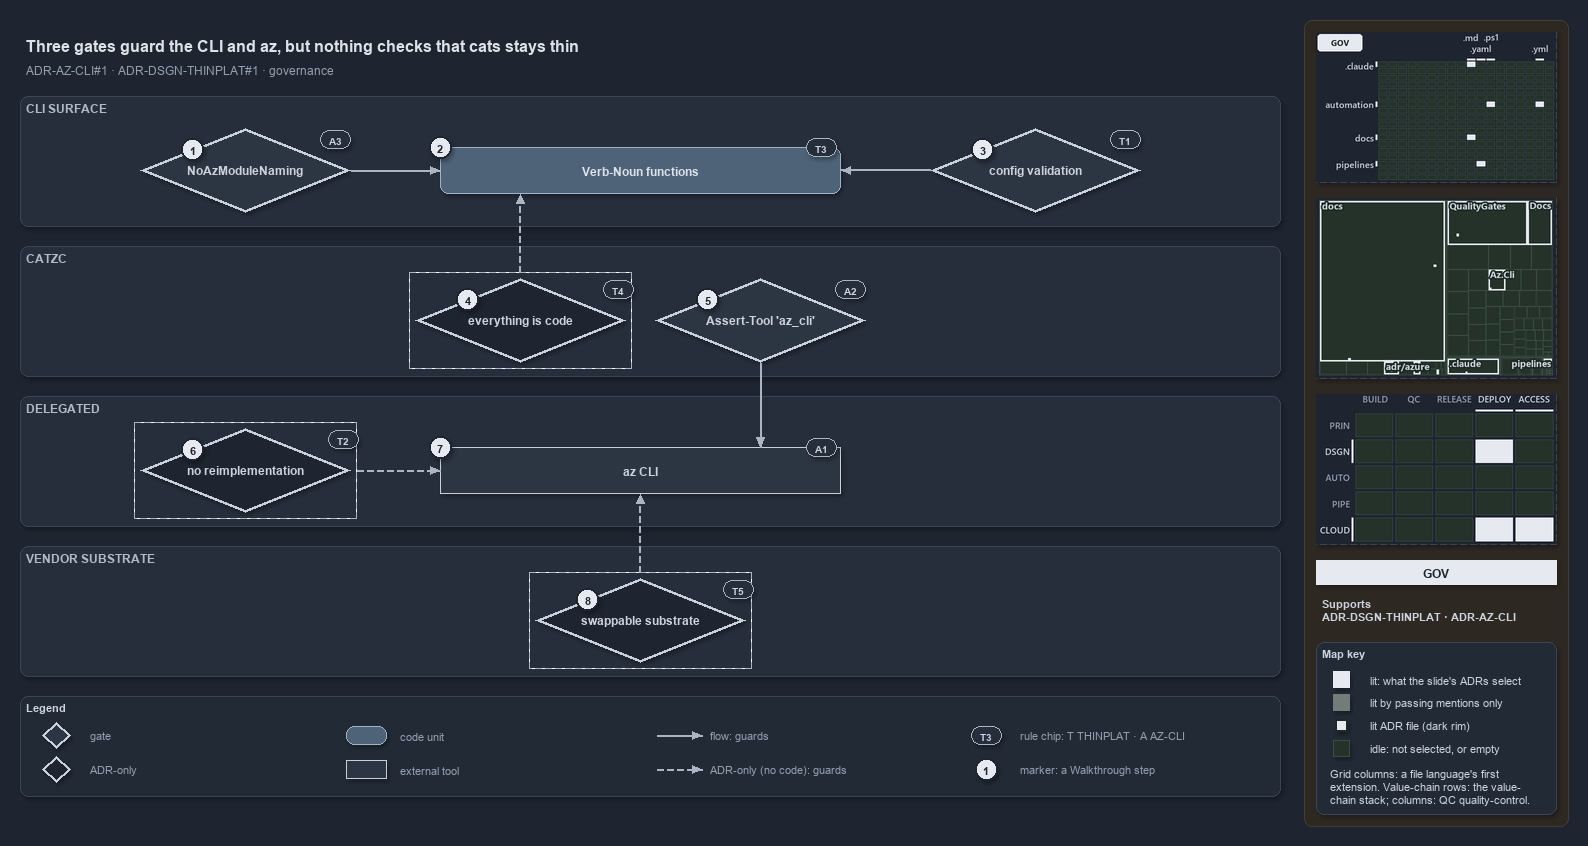

The diagram above was exported from draw.io. Its source (the exported page's mxGraphModel, read from the mxfile embedded in the PNG):
<mxGraphModel dx="1024" dy="768" grid="0" gridSize="10" guides="1" tooltips="1" connect="1" arrows="1" fold="1" page="1" pageScale="1" pageWidth="1572" pageHeight="800" background="#1E2430" math="0" shadow="1">
  <root>
    <mxCell id="0" />
    <mxCell id="1" parent="0" />
    <mxCell id="sidebar-bg" value="" style="rounded=1;arcSize=2;html=1;fillColor=#2E2823;strokeColor=#453C33;shadow=0;" vertex="1" parent="1">
      <mxGeometry x="1304" y="4" width="264" height="806" as="geometry" />
    </mxCell>
    <mxCell id="title" value="Three gates guard the CLI and az, but nothing checks that cats stays thin" style="text;html=1;align=left;verticalAlign=middle;fontSize=16;fontStyle=1;fontColor=#DDE2E9;" vertex="1" parent="1">
      <mxGeometry x="20" y="14" width="1260" height="30" as="geometry" />
    </mxCell>
    <mxCell id="subtitle" value="ADR-AZ-CLI#1 &amp;#183; ADR-DSGN-THINPLAT#1 &amp;#183; governance" style="text;html=1;align=left;verticalAlign=middle;fontSize=12;fontColor=#949FAE;" vertex="1" parent="1">
      <mxGeometry x="20" y="44" width="1240" height="20" as="geometry" />
    </mxCell>
    <mxCell id="band-cli" value="CLI SURFACE" style="rounded=1;html=1;arcSize=3;fillColor=#262E3B;strokeColor=#3A4555;verticalAlign=top;align=left;spacingLeft=8;fontStyle=1;fontSize=12;fontColor=#B0BAC7;" vertex="1" parent="1">
      <mxGeometry x="20" y="80" width="1260" height="130" as="geometry" />
    </mxCell>
    <mxCell id="band-catzc" value="CATZC" style="rounded=1;html=1;arcSize=3;fillColor=#262E3B;strokeColor=#3A4555;verticalAlign=top;align=left;spacingLeft=8;fontStyle=1;fontSize=12;fontColor=#B0BAC7;" vertex="1" parent="1">
      <mxGeometry x="20" y="230" width="1260" height="130" as="geometry" />
    </mxCell>
    <mxCell id="band-delegated" value="DELEGATED" style="rounded=1;html=1;arcSize=3;fillColor=#262E3B;strokeColor=#3A4555;verticalAlign=top;align=left;spacingLeft=8;fontStyle=1;fontSize=12;fontColor=#B0BAC7;" vertex="1" parent="1">
      <mxGeometry x="20" y="380" width="1260" height="130" as="geometry" />
    </mxCell>
    <mxCell id="band-vendor" value="VENDOR SUBSTRATE" style="rounded=1;html=1;arcSize=3;fillColor=#262E3B;strokeColor=#3A4555;verticalAlign=top;align=left;spacingLeft=8;fontStyle=1;fontSize=12;fontColor=#B0BAC7;" vertex="1" parent="1">
      <mxGeometry x="20" y="530" width="1260" height="130" as="geometry" />
    </mxCell>
    <mxCell id="g-noaz" value="&lt;b&gt;NoAzModuleNaming&lt;/b&gt;" style="rhombus;whiteSpace=wrap;html=1;fillColor=#2C3542;strokeColor=#C7D0DB;strokeWidth=3;fontSize=12;fontColor=#CDD3DC;" vertex="1" parent="1">
      <mxGeometry x="140" y="112" width="210" height="84" as="geometry" />
    </mxCell>
    <mxCell id="m-functions" value="&lt;b&gt;Verb-Noun functions&lt;/b&gt;" style="rounded=1;whiteSpace=wrap;html=1;arcSize=20;fillColor=#4E6378;strokeColor=#9FB3C8;fontColor=#DDE2E9;fontSize=12;" vertex="1" parent="1">
      <mxGeometry x="440" y="131" width="400" height="46" as="geometry" />
    </mxCell>
    <mxCell id="g-config" value="&lt;b&gt;config validation&lt;/b&gt;" style="rhombus;whiteSpace=wrap;html=1;fillColor=#2C3542;strokeColor=#C7D0DB;strokeWidth=3;fontSize=12;fontColor=#CDD3DC;" vertex="1" parent="1">
      <mxGeometry x="930" y="112" width="210" height="84" as="geometry" />
    </mxCell>
    <mxCell id="a-eac-frame" value="" style="rounded=0;html=1;fillColor=none;strokeColor=#AAB4C3;dashed=1;" vertex="1" parent="1">
      <mxGeometry x="409" y="256" width="222" height="96" as="geometry" />
    </mxCell>
    <mxCell id="a-eac" value="&lt;b&gt;everything is code&lt;/b&gt;" style="rhombus;whiteSpace=wrap;html=1;fillColor=#1E2430;strokeColor=#C7D0DB;strokeWidth=3;dashed=1;fontSize=12;fontColor=#CDD3DC;" vertex="1" parent="1">
      <mxGeometry x="415" y="262" width="210" height="84" as="geometry" />
    </mxCell>
    <mxCell id="g-asserttool" value="&lt;b&gt;Assert-Tool 'az_cli'&lt;/b&gt;" style="rhombus;whiteSpace=wrap;html=1;fillColor=#2C3542;strokeColor=#C7D0DB;strokeWidth=3;fontSize=12;fontColor=#CDD3DC;" vertex="1" parent="1">
      <mxGeometry x="655" y="262" width="210" height="84" as="geometry" />
    </mxCell>
    <mxCell id="a-noreimpl-frame" value="" style="rounded=0;html=1;fillColor=none;strokeColor=#AAB4C3;dashed=1;" vertex="1" parent="1">
      <mxGeometry x="134" y="406" width="222" height="96" as="geometry" />
    </mxCell>
    <mxCell id="a-noreimpl" value="&lt;b&gt;no reimplementation&lt;/b&gt;" style="rhombus;whiteSpace=wrap;html=1;fillColor=#1E2430;strokeColor=#C7D0DB;strokeWidth=3;dashed=1;fontSize=12;fontColor=#CDD3DC;" vertex="1" parent="1">
      <mxGeometry x="140" y="412" width="210" height="84" as="geometry" />
    </mxCell>
    <mxCell id="x-az" value="&lt;b&gt;az CLI&lt;/b&gt;" style="rounded=0;whiteSpace=wrap;html=1;fillColor=#2C3542;strokeColor=#C7D0DB;fontSize=12;fontColor=#CDD3DC;" vertex="1" parent="1">
      <mxGeometry x="440" y="431" width="400" height="46" as="geometry" />
    </mxCell>
    <mxCell id="a-swap-frame" value="" style="rounded=0;html=1;fillColor=none;strokeColor=#AAB4C3;dashed=1;" vertex="1" parent="1">
      <mxGeometry x="529" y="556" width="222" height="96" as="geometry" />
    </mxCell>
    <mxCell id="a-swap" value="&lt;b&gt;swappable substrate&lt;/b&gt;" style="rhombus;whiteSpace=wrap;html=1;fillColor=#1E2430;strokeColor=#C7D0DB;strokeWidth=3;dashed=1;fontSize=12;fontColor=#CDD3DC;" vertex="1" parent="1">
      <mxGeometry x="535" y="562" width="210" height="84" as="geometry" />
    </mxCell>
    <mxCell id="p-edge-noaz-functions-a" value="" style="text;html=1;strokeColor=none;fillColor=none;" vertex="1" parent="1">
      <mxGeometry x="350" y="154.0" width="1" height="1" as="geometry" />
    </mxCell>
    <mxCell id="p-edge-noaz-functions-b" value="" style="text;html=1;strokeColor=none;fillColor=none;" vertex="1" parent="1">
      <mxGeometry x="440" y="154.0" width="1" height="1" as="geometry" />
    </mxCell>
    <mxCell id="edge-noaz-functions" value="" style="edgeStyle=orthogonalEdgeStyle;rounded=1;html=1;fontSize=10;endArrow=block;strokeColor=#AAB4C3;fontColor=#CDD3DC;shadow=0;" edge="1" parent="1" source="p-edge-noaz-functions-a" target="p-edge-noaz-functions-b">
      <mxGeometry relative="1" as="geometry" />
    </mxCell>
    <mxCell id="p-edge-config-functions-a" value="" style="text;html=1;strokeColor=none;fillColor=none;" vertex="1" parent="1">
      <mxGeometry x="930" y="154.0" width="1" height="1" as="geometry" />
    </mxCell>
    <mxCell id="p-edge-config-functions-b" value="" style="text;html=1;strokeColor=none;fillColor=none;" vertex="1" parent="1">
      <mxGeometry x="840" y="154.0" width="1" height="1" as="geometry" />
    </mxCell>
    <mxCell id="edge-config-functions" value="" style="edgeStyle=orthogonalEdgeStyle;rounded=1;html=1;fontSize=10;endArrow=block;strokeColor=#AAB4C3;fontColor=#CDD3DC;shadow=0;" edge="1" parent="1" source="p-edge-config-functions-a" target="p-edge-config-functions-b">
      <mxGeometry relative="1" as="geometry" />
    </mxCell>
    <mxCell id="p-edge-eac-functions-a" value="" style="text;html=1;strokeColor=none;fillColor=none;" vertex="1" parent="1">
      <mxGeometry x="520.0" y="256" width="1" height="1" as="geometry" />
    </mxCell>
    <mxCell id="p-edge-eac-functions-b" value="" style="text;html=1;strokeColor=none;fillColor=none;" vertex="1" parent="1">
      <mxGeometry x="520.0" y="177" width="1" height="1" as="geometry" />
    </mxCell>
    <mxCell id="edge-eac-functions" value="" style="edgeStyle=orthogonalEdgeStyle;rounded=1;html=1;fontSize=10;endArrow=block;strokeColor=#AAB4C3;dashed=1;fontColor=#CDD3DC;shadow=0;" edge="1" parent="1" source="p-edge-eac-functions-a" target="p-edge-eac-functions-b">
      <mxGeometry relative="1" as="geometry" />
    </mxCell>
    <mxCell id="p-edge-asserttool-az-a" value="" style="text;html=1;strokeColor=none;fillColor=none;" vertex="1" parent="1">
      <mxGeometry x="760.0" y="346" width="1" height="1" as="geometry" />
    </mxCell>
    <mxCell id="p-edge-asserttool-az-b" value="" style="text;html=1;strokeColor=none;fillColor=none;" vertex="1" parent="1">
      <mxGeometry x="760.0" y="431" width="1" height="1" as="geometry" />
    </mxCell>
    <mxCell id="edge-asserttool-az" value="" style="edgeStyle=orthogonalEdgeStyle;rounded=1;html=1;fontSize=10;endArrow=block;strokeColor=#AAB4C3;fontColor=#CDD3DC;shadow=0;" edge="1" parent="1" source="p-edge-asserttool-az-a" target="p-edge-asserttool-az-b">
      <mxGeometry relative="1" as="geometry" />
    </mxCell>
    <mxCell id="p-edge-noreimpl-az-a" value="" style="text;html=1;strokeColor=none;fillColor=none;" vertex="1" parent="1">
      <mxGeometry x="356" y="454.0" width="1" height="1" as="geometry" />
    </mxCell>
    <mxCell id="p-edge-noreimpl-az-b" value="" style="text;html=1;strokeColor=none;fillColor=none;" vertex="1" parent="1">
      <mxGeometry x="440" y="454.0" width="1" height="1" as="geometry" />
    </mxCell>
    <mxCell id="edge-noreimpl-az" value="" style="edgeStyle=orthogonalEdgeStyle;rounded=1;html=1;fontSize=10;endArrow=block;strokeColor=#AAB4C3;dashed=1;fontColor=#CDD3DC;shadow=0;" edge="1" parent="1" source="p-edge-noreimpl-az-a" target="p-edge-noreimpl-az-b">
      <mxGeometry relative="1" as="geometry" />
    </mxCell>
    <mxCell id="p-edge-swap-az-a" value="" style="text;html=1;strokeColor=none;fillColor=none;" vertex="1" parent="1">
      <mxGeometry x="640.0" y="556" width="1" height="1" as="geometry" />
    </mxCell>
    <mxCell id="p-edge-swap-az-b" value="" style="text;html=1;strokeColor=none;fillColor=none;" vertex="1" parent="1">
      <mxGeometry x="640.0" y="477" width="1" height="1" as="geometry" />
    </mxCell>
    <mxCell id="edge-swap-az" value="" style="edgeStyle=orthogonalEdgeStyle;rounded=1;html=1;fontSize=10;endArrow=block;strokeColor=#AAB4C3;dashed=1;fontColor=#CDD3DC;shadow=0;" edge="1" parent="1" source="p-edge-swap-az-a" target="p-edge-swap-az-b">
      <mxGeometry relative="1" as="geometry" />
    </mxCell>
    <mxCell id="mark-1" value="1" style="ellipse;html=1;fillColor=#E6EAF0;strokeColor=#1E2430;strokeWidth=2;fontColor=#1E2430;fontStyle=1;fontSize=11;" vertex="1" parent="1">
      <mxGeometry x="181.5" y="122.0" width="22" height="22" as="geometry" />
    </mxCell>
    <mxCell id="mark-2" value="2" style="ellipse;html=1;fillColor=#E6EAF0;strokeColor=#1E2430;strokeWidth=2;fontColor=#1E2430;fontStyle=1;fontSize=11;" vertex="1" parent="1">
      <mxGeometry x="429" y="120" width="22" height="22" as="geometry" />
    </mxCell>
    <mxCell id="mark-3" value="3" style="ellipse;html=1;fillColor=#E6EAF0;strokeColor=#1E2430;strokeWidth=2;fontColor=#1E2430;fontStyle=1;fontSize=11;" vertex="1" parent="1">
      <mxGeometry x="971.5" y="122.0" width="22" height="22" as="geometry" />
    </mxCell>
    <mxCell id="mark-4" value="4" style="ellipse;html=1;fillColor=#E6EAF0;strokeColor=#1E2430;strokeWidth=2;fontColor=#1E2430;fontStyle=1;fontSize=11;" vertex="1" parent="1">
      <mxGeometry x="456.5" y="272.0" width="22" height="22" as="geometry" />
    </mxCell>
    <mxCell id="mark-5" value="5" style="ellipse;html=1;fillColor=#E6EAF0;strokeColor=#1E2430;strokeWidth=2;fontColor=#1E2430;fontStyle=1;fontSize=11;" vertex="1" parent="1">
      <mxGeometry x="696.5" y="272.0" width="22" height="22" as="geometry" />
    </mxCell>
    <mxCell id="mark-6" value="6" style="ellipse;html=1;fillColor=#E6EAF0;strokeColor=#1E2430;strokeWidth=2;fontColor=#1E2430;fontStyle=1;fontSize=11;" vertex="1" parent="1">
      <mxGeometry x="181.5" y="422.0" width="22" height="22" as="geometry" />
    </mxCell>
    <mxCell id="mark-7" value="7" style="ellipse;html=1;fillColor=#E6EAF0;strokeColor=#1E2430;strokeWidth=2;fontColor=#1E2430;fontStyle=1;fontSize=11;" vertex="1" parent="1">
      <mxGeometry x="429" y="420" width="22" height="22" as="geometry" />
    </mxCell>
    <mxCell id="mark-8" value="8" style="ellipse;html=1;fillColor=#E6EAF0;strokeColor=#1E2430;strokeWidth=2;fontColor=#1E2430;fontStyle=1;fontSize=11;" vertex="1" parent="1">
      <mxGeometry x="576.5" y="572.0" width="22" height="22" as="geometry" />
    </mxCell>
    <mxCell id="chip-noaz" value="A3" style="rounded=1;arcSize=50;whiteSpace=wrap;html=1;fillColor=#262E3B;strokeColor=#AAB4C3;fontColor=#CDD3DC;fontStyle=1;fontSize=10.5;" vertex="1" parent="1">
      <mxGeometry x="320" y="114" width="30" height="18" as="geometry" />
    </mxCell>
    <mxCell id="chip-functions" value="T3" style="rounded=1;arcSize=50;whiteSpace=wrap;html=1;fillColor=#262E3B;strokeColor=#AAB4C3;fontColor=#CDD3DC;fontStyle=1;fontSize=10.5;" vertex="1" parent="1">
      <mxGeometry x="806" y="122" width="30" height="18" as="geometry" />
    </mxCell>
    <mxCell id="chip-config" value="T1" style="rounded=1;arcSize=50;whiteSpace=wrap;html=1;fillColor=#262E3B;strokeColor=#AAB4C3;fontColor=#CDD3DC;fontStyle=1;fontSize=10.5;" vertex="1" parent="1">
      <mxGeometry x="1110" y="114" width="30" height="18" as="geometry" />
    </mxCell>
    <mxCell id="chip-eac" value="T4" style="rounded=1;arcSize=50;whiteSpace=wrap;html=1;fillColor=#262E3B;strokeColor=#AAB4C3;fontColor=#CDD3DC;fontStyle=1;fontSize=10.5;" vertex="1" parent="1">
      <mxGeometry x="603" y="264" width="30" height="18" as="geometry" />
    </mxCell>
    <mxCell id="chip-asserttool" value="A2" style="rounded=1;arcSize=50;whiteSpace=wrap;html=1;fillColor=#262E3B;strokeColor=#AAB4C3;fontColor=#CDD3DC;fontStyle=1;fontSize=10.5;" vertex="1" parent="1">
      <mxGeometry x="835" y="264" width="30" height="18" as="geometry" />
    </mxCell>
    <mxCell id="chip-noreimpl" value="T2" style="rounded=1;arcSize=50;whiteSpace=wrap;html=1;fillColor=#262E3B;strokeColor=#AAB4C3;fontColor=#CDD3DC;fontStyle=1;fontSize=10.5;" vertex="1" parent="1">
      <mxGeometry x="328" y="414" width="30" height="18" as="geometry" />
    </mxCell>
    <mxCell id="chip-az" value="A1" style="rounded=1;arcSize=50;whiteSpace=wrap;html=1;fillColor=#262E3B;strokeColor=#AAB4C3;fontColor=#CDD3DC;fontStyle=1;fontSize=10.5;" vertex="1" parent="1">
      <mxGeometry x="806" y="422" width="30" height="18" as="geometry" />
    </mxCell>
    <mxCell id="chip-swap" value="T5" style="rounded=1;arcSize=50;whiteSpace=wrap;html=1;fillColor=#262E3B;strokeColor=#AAB4C3;fontColor=#CDD3DC;fontStyle=1;fontSize=10.5;" vertex="1" parent="1">
      <mxGeometry x="723" y="564" width="30" height="18" as="geometry" />
    </mxCell>
    <mxCell id="legend" value="&lt;b&gt;Legend&lt;/b&gt;" style="rounded=1;whiteSpace=wrap;html=1;arcSize=6;fillColor=#222A36;strokeColor=#3A4555;align=left;verticalAlign=top;spacing=8;fontSize=11;fontColor=#CDD3DC;" vertex="1" parent="1">
      <mxGeometry x="20" y="680" width="1260" height="100" as="geometry" />
    </mxCell>
    <mxCell id="legend-0" value="" style="rhombus;whiteSpace=wrap;html=1;fillColor=#2C3542;strokeColor=#C7D0DB;strokeWidth=3;fontSize=12;fontColor=#CDD3DC;" vertex="1" parent="1">
      <mxGeometry x="42" y="706" width="28" height="26" as="geometry" />
    </mxCell>
    <mxCell id="legend-0-text" value="gate" style="text;html=1;align=left;verticalAlign=middle;fontSize=11;fontColor=#949FAE;" vertex="1" parent="1">
      <mxGeometry x="84" y="709" width="250" height="20" as="geometry" />
    </mxCell>
    <mxCell id="legend-1" value="" style="rhombus;whiteSpace=wrap;html=1;fillColor=#1E2430;strokeColor=#C7D0DB;strokeWidth=3;dashed=1;fontSize=12;fontColor=#CDD3DC;" vertex="1" parent="1">
      <mxGeometry x="42" y="740" width="28" height="26" as="geometry" />
    </mxCell>
    <mxCell id="legend-1-text" value="ADR-only" style="text;html=1;align=left;verticalAlign=middle;fontSize=11;fontColor=#949FAE;" vertex="1" parent="1">
      <mxGeometry x="84" y="743" width="250" height="20" as="geometry" />
    </mxCell>
    <mxCell id="legend-2" value="" style="rounded=1;whiteSpace=wrap;html=1;arcSize=20;fillColor=#4E6378;strokeColor=#9FB3C8;fontColor=#DDE2E9;fontSize=12;" vertex="1" parent="1">
      <mxGeometry x="346" y="710" width="40" height="18" as="geometry" />
    </mxCell>
    <mxCell id="legend-2-text" value="code unit" style="text;html=1;align=left;verticalAlign=middle;fontSize=11;fontColor=#949FAE;" vertex="1" parent="1">
      <mxGeometry x="394" y="709" width="250" height="20" as="geometry" />
    </mxCell>
    <mxCell id="legend-3" value="" style="rounded=0;whiteSpace=wrap;html=1;fillColor=#2C3542;strokeColor=#C7D0DB;fontSize=12;fontColor=#CDD3DC;" vertex="1" parent="1">
      <mxGeometry x="346" y="744" width="40" height="18" as="geometry" />
    </mxCell>
    <mxCell id="legend-3-text" value="external tool" style="text;html=1;align=left;verticalAlign=middle;fontSize=11;fontColor=#949FAE;" vertex="1" parent="1">
      <mxGeometry x="394" y="743" width="250" height="20" as="geometry" />
    </mxCell>
    <mxCell id="legend-4-a" value="" style="text;html=1;strokeColor=none;fillColor=none;" vertex="1" parent="1">
      <mxGeometry x="656" y="719" width="1" height="1" as="geometry" />
    </mxCell>
    <mxCell id="legend-4-b" value="" style="text;html=1;strokeColor=none;fillColor=none;" vertex="1" parent="1">
      <mxGeometry x="702" y="719" width="1" height="1" as="geometry" />
    </mxCell>
    <mxCell id="legend-4" value="" style="edgeStyle=orthogonalEdgeStyle;rounded=1;html=1;fontSize=10;endArrow=block;strokeColor=#AAB4C3;fontColor=#CDD3DC;shadow=0;" edge="1" parent="1" source="legend-4-a" target="legend-4-b">
      <mxGeometry relative="1" as="geometry" />
    </mxCell>
    <mxCell id="legend-4-text" value="flow: guards" style="text;html=1;align=left;verticalAlign=middle;fontSize=11;fontColor=#949FAE;" vertex="1" parent="1">
      <mxGeometry x="704" y="709" width="250" height="20" as="geometry" />
    </mxCell>
    <mxCell id="legend-5-a" value="" style="text;html=1;strokeColor=none;fillColor=none;" vertex="1" parent="1">
      <mxGeometry x="656" y="753" width="1" height="1" as="geometry" />
    </mxCell>
    <mxCell id="legend-5-b" value="" style="text;html=1;strokeColor=none;fillColor=none;" vertex="1" parent="1">
      <mxGeometry x="702" y="753" width="1" height="1" as="geometry" />
    </mxCell>
    <mxCell id="legend-5" value="" style="edgeStyle=orthogonalEdgeStyle;rounded=1;html=1;fontSize=10;endArrow=block;strokeColor=#AAB4C3;dashed=1;fontColor=#CDD3DC;shadow=0;" edge="1" parent="1" source="legend-5-a" target="legend-5-b">
      <mxGeometry relative="1" as="geometry" />
    </mxCell>
    <mxCell id="legend-5-text" value="ADR-only (no code): guards" style="text;html=1;align=left;verticalAlign=middle;fontSize=11;fontColor=#949FAE;" vertex="1" parent="1">
      <mxGeometry x="704" y="743" width="250" height="20" as="geometry" />
    </mxCell>
    <mxCell id="legend-6" value="T3" style="rounded=1;arcSize=50;whiteSpace=wrap;html=1;fillColor=#262E3B;strokeColor=#AAB4C3;fontColor=#CDD3DC;fontStyle=1;fontSize=10.5;" vertex="1" parent="1">
      <mxGeometry x="971" y="710" width="30" height="18" as="geometry" />
    </mxCell>
    <mxCell id="legend-6-text" value="rule chip: T THINPLAT &amp;#183; A AZ-CLI" style="text;html=1;align=left;verticalAlign=middle;fontSize=11;fontColor=#949FAE;" vertex="1" parent="1">
      <mxGeometry x="1014" y="709" width="250" height="20" as="geometry" />
    </mxCell>
    <mxCell id="legend-7" value="1" style="ellipse;html=1;fillColor=#E6EAF0;strokeColor=#1E2430;strokeWidth=2;fontColor=#1E2430;fontStyle=1;fontSize=11;" vertex="1" parent="1">
      <mxGeometry x="975" y="742" width="22" height="22" as="geometry" />
    </mxCell>
    <mxCell id="legend-7-text" value="marker: a Walkthrough step" style="text;html=1;align=left;verticalAlign=middle;fontSize=11;fontColor=#949FAE;" vertex="1" parent="1">
      <mxGeometry x="1014" y="743" width="250" height="20" as="geometry" />
    </mxCell>
    <mxCell id="minimap-grid" value="" style="shape=image;html=1;imageAspect=0;aspect=fixed;verticalLabelPosition=bottom;strokeColor=#3A4555;dashed=1;fillColor=#222A36;image=data:image/png,(base64 omitted: 11728 chars);" vertex="1" parent="1">
      <mxGeometry x="1316" y="16" width="240" height="150" as="geometry" />
    </mxCell>
    <mxCell id="minimap-tree" value="" style="shape=image;html=1;imageAspect=0;aspect=fixed;verticalLabelPosition=bottom;strokeColor=#3A4555;dashed=1;fillColor=#222A36;image=data:image/png,(base64 omitted: 17684 chars);" vertex="1" parent="1">
      <mxGeometry x="1316" y="182" width="240" height="180" as="geometry" />
    </mxCell>
    <mxCell id="minimap-chain" value="" style="shape=image;html=1;imageAspect=0;aspect=fixed;verticalLabelPosition=bottom;strokeColor=#3A4555;dashed=1;fillColor=#222A36;image=data:image/png,(base64 omitted: 13616 chars);" vertex="1" parent="1">
      <mxGeometry x="1316" y="378" width="240" height="150" as="geometry" />
    </mxCell>
    <mxCell id="lens-badge" value="GOV" style="rounded=0;whiteSpace=wrap;html=1;align=center;verticalAlign=middle;fontSize=12;fontStyle=1;fontColor=#1E2430;fillColor=#E6EAF0;strokeColor=none;" vertex="1" parent="1">
      <mxGeometry x="1316" y="544" width="240" height="24" as="geometry" />
    </mxCell>
    <mxCell id="supports" value="&lt;b&gt;Supports&lt;/b&gt;&lt;br&gt;ADR-DSGN-THINPLAT &amp;#183; ADR-AZ-CLI" style="text;html=1;whiteSpace=wrap;align=left;verticalAlign=top;fontSize=11;fontColor=#CDD3DC;" vertex="1" parent="1">
      <mxGeometry x="1316" y="576" width="240" height="38" as="geometry" />
    </mxCell>
    <mxCell id="mapkey" value="&lt;b&gt;Map key&lt;/b&gt;" style="rounded=1;arcSize=6;whiteSpace=wrap;html=1;align=left;verticalAlign=top;fontSize=11;fontColor=#CDD3DC;fillColor=#222A36;strokeColor=#3A4555;spacingLeft=8;spacingTop=2;" vertex="1" parent="1">
      <mxGeometry x="1316" y="626" width="240" height="172" as="geometry" />
    </mxCell>
    <mxCell id="mapkey-lit" value="" style="rounded=0;html=1;fillColor=#E6EAF0;strokeColor=#E6EAF0;" vertex="1" parent="1">
      <mxGeometry x="1333.0" y="655.0" width="16" height="16" as="geometry" />
    </mxCell>
    <mxCell id="mapkey-lit-text" value="lit: what the slide's ADRs select" style="text;html=1;align=left;verticalAlign=middle;fontSize=11;fontColor=#CDD3DC;" vertex="1" parent="1">
      <mxGeometry x="1364" y="653" width="184" height="20" as="geometry" />
    </mxCell>
    <mxCell id="mapkey-touched" value="" style="rounded=0;html=1;fillColor=#727C79;strokeColor=#727C79;" vertex="1" parent="1">
      <mxGeometry x="1333.0" y="678.0" width="16" height="16" as="geometry" />
    </mxCell>
    <mxCell id="mapkey-touched-text" value="lit by passing mentions only" style="text;html=1;align=left;verticalAlign=middle;fontSize=11;fontColor=#CDD3DC;" vertex="1" parent="1">
      <mxGeometry x="1364" y="676" width="184" height="20" as="geometry" />
    </mxCell>
    <mxCell id="mapkey-adr" value="" style="rounded=0;html=1;fillColor=#E6EAF0;strokeColor=#1C2A24;strokeWidth=2;" vertex="1" parent="1">
      <mxGeometry x="1335.0" y="703.0" width="12" height="12" as="geometry" />
    </mxCell>
    <mxCell id="mapkey-adr-text" value="lit ADR file (dark rim)" style="text;html=1;align=left;verticalAlign=middle;fontSize=11;fontColor=#CDD3DC;" vertex="1" parent="1">
      <mxGeometry x="1364" y="699" width="184" height="20" as="geometry" />
    </mxCell>
    <mxCell id="mapkey-idle" value="" style="rounded=0;html=1;fillColor=#243229;strokeColor=#3B4D43;" vertex="1" parent="1">
      <mxGeometry x="1333.0" y="724.0" width="16" height="16" as="geometry" />
    </mxCell>
    <mxCell id="mapkey-idle-text" value="idle: not selected, or empty" style="text;html=1;align=left;verticalAlign=middle;fontSize=11;fontColor=#CDD3DC;" vertex="1" parent="1">
      <mxGeometry x="1364" y="722" width="184" height="20" as="geometry" />
    </mxCell>
    <mxCell id="mapkey-codes" value="Grid columns: a file language's first&lt;br&gt;extension. Value-chain rows: the value-&lt;br&gt;chain stack; columns: QC quality-control." style="text;html=1;align=left;verticalAlign=top;whiteSpace=wrap;fontSize=11;fontColor=#CDD3DC;" vertex="1" parent="1">
      <mxGeometry x="1324" y="746" width="224" height="46" as="geometry" />
    </mxCell>
  </root>
</mxGraphModel>